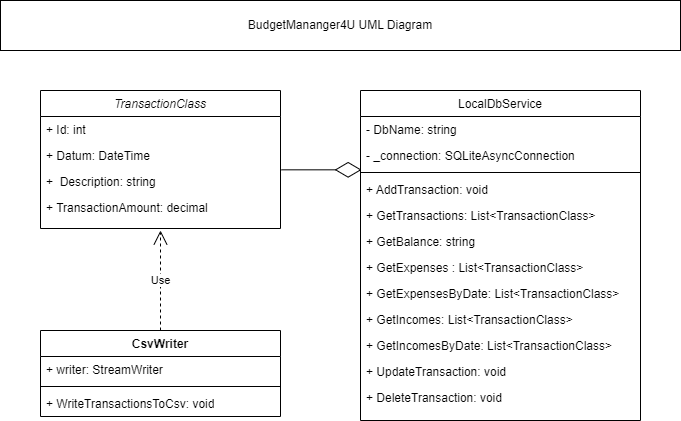

The diagram above was exported from draw.io. Its source (the exported page's mxGraphModel, read from the mxfile embedded in the PNG):
<mxGraphModel dx="794" dy="492" grid="1" gridSize="10" guides="1" tooltips="1" connect="1" arrows="1" fold="1" page="1" pageScale="1" pageWidth="827" pageHeight="1169" math="0" shadow="0">
  <root>
    <mxCell id="WIyWlLk6GJQsqaUBKTNV-0" />
    <mxCell id="WIyWlLk6GJQsqaUBKTNV-1" parent="WIyWlLk6GJQsqaUBKTNV-0" />
    <mxCell id="zkfFHV4jXpPFQw0GAbJ--0" value="TransactionClass" style="swimlane;fontStyle=2;align=center;verticalAlign=top;childLayout=stackLayout;horizontal=1;startSize=26;horizontalStack=0;resizeParent=1;resizeLast=0;collapsible=1;marginBottom=0;rounded=0;shadow=0;strokeWidth=1;" parent="WIyWlLk6GJQsqaUBKTNV-1" vertex="1">
      <mxGeometry x="160" y="120" width="240" height="138" as="geometry">
        <mxRectangle x="230" y="140" width="160" height="26" as="alternateBounds" />
      </mxGeometry>
    </mxCell>
    <mxCell id="zkfFHV4jXpPFQw0GAbJ--1" value="+ Id: int " style="text;align=left;verticalAlign=top;spacingLeft=4;spacingRight=4;overflow=hidden;rotatable=0;points=[[0,0.5],[1,0.5]];portConstraint=eastwest;" parent="zkfFHV4jXpPFQw0GAbJ--0" vertex="1">
      <mxGeometry y="26" width="240" height="26" as="geometry" />
    </mxCell>
    <mxCell id="zkfFHV4jXpPFQw0GAbJ--2" value="+ Datum: DateTime " style="text;align=left;verticalAlign=top;spacingLeft=4;spacingRight=4;overflow=hidden;rotatable=0;points=[[0,0.5],[1,0.5]];portConstraint=eastwest;rounded=0;shadow=0;html=0;" parent="zkfFHV4jXpPFQw0GAbJ--0" vertex="1">
      <mxGeometry y="52" width="240" height="26" as="geometry" />
    </mxCell>
    <mxCell id="zkfFHV4jXpPFQw0GAbJ--3" value="+  Description: string" style="text;align=left;verticalAlign=top;spacingLeft=4;spacingRight=4;overflow=hidden;rotatable=0;points=[[0,0.5],[1,0.5]];portConstraint=eastwest;rounded=0;shadow=0;html=0;" parent="zkfFHV4jXpPFQw0GAbJ--0" vertex="1">
      <mxGeometry y="78" width="240" height="26" as="geometry" />
    </mxCell>
    <mxCell id="5oCrDF2mYlwlVBT8BAOm-0" value="+ TransactionAmount: decimal " style="text;align=left;verticalAlign=top;spacingLeft=4;spacingRight=4;overflow=hidden;rotatable=0;points=[[0,0.5],[1,0.5]];portConstraint=eastwest;rounded=0;shadow=0;html=0;" vertex="1" parent="zkfFHV4jXpPFQw0GAbJ--0">
      <mxGeometry y="104" width="240" height="26" as="geometry" />
    </mxCell>
    <mxCell id="zkfFHV4jXpPFQw0GAbJ--17" value="LocalDbService" style="swimlane;fontStyle=0;align=center;verticalAlign=top;childLayout=stackLayout;horizontal=1;startSize=26;horizontalStack=0;resizeParent=1;resizeLast=0;collapsible=1;marginBottom=0;rounded=0;shadow=0;strokeWidth=1;" parent="WIyWlLk6GJQsqaUBKTNV-1" vertex="1">
      <mxGeometry x="480" y="120" width="280" height="330" as="geometry">
        <mxRectangle x="550" y="140" width="160" height="26" as="alternateBounds" />
      </mxGeometry>
    </mxCell>
    <mxCell id="zkfFHV4jXpPFQw0GAbJ--18" value="- DbName: string &#10;" style="text;align=left;verticalAlign=top;spacingLeft=4;spacingRight=4;overflow=hidden;rotatable=0;points=[[0,0.5],[1,0.5]];portConstraint=eastwest;" parent="zkfFHV4jXpPFQw0GAbJ--17" vertex="1">
      <mxGeometry y="26" width="280" height="26" as="geometry" />
    </mxCell>
    <mxCell id="zkfFHV4jXpPFQw0GAbJ--19" value="- _connection: SQLiteAsyncConnection " style="text;align=left;verticalAlign=top;spacingLeft=4;spacingRight=4;overflow=hidden;rotatable=0;points=[[0,0.5],[1,0.5]];portConstraint=eastwest;rounded=0;shadow=0;html=0;" parent="zkfFHV4jXpPFQw0GAbJ--17" vertex="1">
      <mxGeometry y="52" width="280" height="26" as="geometry" />
    </mxCell>
    <mxCell id="zkfFHV4jXpPFQw0GAbJ--23" value="" style="line;html=1;strokeWidth=1;align=left;verticalAlign=middle;spacingTop=-1;spacingLeft=3;spacingRight=3;rotatable=0;labelPosition=right;points=[];portConstraint=eastwest;" parent="zkfFHV4jXpPFQw0GAbJ--17" vertex="1">
      <mxGeometry y="78" width="280" height="8" as="geometry" />
    </mxCell>
    <mxCell id="5oCrDF2mYlwlVBT8BAOm-8" value="+ AddTransaction: void" style="text;align=left;verticalAlign=top;spacingLeft=4;spacingRight=4;overflow=hidden;rotatable=0;points=[[0,0.5],[1,0.5]];portConstraint=eastwest;" vertex="1" parent="zkfFHV4jXpPFQw0GAbJ--17">
      <mxGeometry y="86" width="280" height="26" as="geometry" />
    </mxCell>
    <mxCell id="zkfFHV4jXpPFQw0GAbJ--24" value="+ GetTransactions: List&lt;TransactionClass&gt;" style="text;align=left;verticalAlign=top;spacingLeft=4;spacingRight=4;overflow=hidden;rotatable=0;points=[[0,0.5],[1,0.5]];portConstraint=eastwest;" parent="zkfFHV4jXpPFQw0GAbJ--17" vertex="1">
      <mxGeometry y="112" width="280" height="26" as="geometry" />
    </mxCell>
    <mxCell id="zkfFHV4jXpPFQw0GAbJ--25" value="+ GetBalance: string" style="text;align=left;verticalAlign=top;spacingLeft=4;spacingRight=4;overflow=hidden;rotatable=0;points=[[0,0.5],[1,0.5]];portConstraint=eastwest;" parent="zkfFHV4jXpPFQw0GAbJ--17" vertex="1">
      <mxGeometry y="138" width="280" height="26" as="geometry" />
    </mxCell>
    <mxCell id="5oCrDF2mYlwlVBT8BAOm-3" value="+ GetExpenses : List&lt;TransactionClass&gt;" style="text;align=left;verticalAlign=top;spacingLeft=4;spacingRight=4;overflow=hidden;rotatable=0;points=[[0,0.5],[1,0.5]];portConstraint=eastwest;" vertex="1" parent="zkfFHV4jXpPFQw0GAbJ--17">
      <mxGeometry y="164" width="280" height="26" as="geometry" />
    </mxCell>
    <mxCell id="5oCrDF2mYlwlVBT8BAOm-5" value="+ GetExpensesByDate: List&lt;TransactionClass&gt;" style="text;align=left;verticalAlign=top;spacingLeft=4;spacingRight=4;overflow=hidden;rotatable=0;points=[[0,0.5],[1,0.5]];portConstraint=eastwest;" vertex="1" parent="zkfFHV4jXpPFQw0GAbJ--17">
      <mxGeometry y="190" width="280" height="26" as="geometry" />
    </mxCell>
    <mxCell id="5oCrDF2mYlwlVBT8BAOm-9" value="+ GetIncomes: List&lt;TransactionClass&gt;" style="text;align=left;verticalAlign=top;spacingLeft=4;spacingRight=4;overflow=hidden;rotatable=0;points=[[0,0.5],[1,0.5]];portConstraint=eastwest;" vertex="1" parent="zkfFHV4jXpPFQw0GAbJ--17">
      <mxGeometry y="216" width="280" height="26" as="geometry" />
    </mxCell>
    <mxCell id="5oCrDF2mYlwlVBT8BAOm-4" value="+ GetIncomesByDate: List&lt;TransactionClass&gt;" style="text;align=left;verticalAlign=top;spacingLeft=4;spacingRight=4;overflow=hidden;rotatable=0;points=[[0,0.5],[1,0.5]];portConstraint=eastwest;" vertex="1" parent="zkfFHV4jXpPFQw0GAbJ--17">
      <mxGeometry y="242" width="280" height="26" as="geometry" />
    </mxCell>
    <mxCell id="5oCrDF2mYlwlVBT8BAOm-6" value="+ UpdateTransaction: void" style="text;align=left;verticalAlign=top;spacingLeft=4;spacingRight=4;overflow=hidden;rotatable=0;points=[[0,0.5],[1,0.5]];portConstraint=eastwest;" vertex="1" parent="zkfFHV4jXpPFQw0GAbJ--17">
      <mxGeometry y="268" width="280" height="26" as="geometry" />
    </mxCell>
    <mxCell id="5oCrDF2mYlwlVBT8BAOm-7" value="+ DeleteTransaction: void" style="text;align=left;verticalAlign=top;spacingLeft=4;spacingRight=4;overflow=hidden;rotatable=0;points=[[0,0.5],[1,0.5]];portConstraint=eastwest;" vertex="1" parent="zkfFHV4jXpPFQw0GAbJ--17">
      <mxGeometry y="294" width="280" height="26" as="geometry" />
    </mxCell>
    <mxCell id="5oCrDF2mYlwlVBT8BAOm-1" value="" style="endArrow=diamondThin;endFill=0;endSize=24;html=1;rounded=0;exitX=1.004;exitY=0.051;exitDx=0;exitDy=0;exitPerimeter=0;entryX=0.004;entryY=1.051;entryDx=0;entryDy=0;entryPerimeter=0;" edge="1" parent="WIyWlLk6GJQsqaUBKTNV-1" source="zkfFHV4jXpPFQw0GAbJ--3" target="zkfFHV4jXpPFQw0GAbJ--19">
      <mxGeometry width="160" relative="1" as="geometry">
        <mxPoint x="330" y="260" as="sourcePoint" />
        <mxPoint x="490" y="260" as="targetPoint" />
      </mxGeometry>
    </mxCell>
    <mxCell id="5oCrDF2mYlwlVBT8BAOm-14" value="Use" style="endArrow=open;endSize=12;dashed=1;html=1;rounded=0;exitX=0.5;exitY=0;exitDx=0;exitDy=0;" edge="1" parent="WIyWlLk6GJQsqaUBKTNV-1">
      <mxGeometry width="160" relative="1" as="geometry">
        <mxPoint x="280" y="360" as="sourcePoint" />
        <mxPoint x="280" y="260" as="targetPoint" />
      </mxGeometry>
    </mxCell>
    <mxCell id="5oCrDF2mYlwlVBT8BAOm-16" value="CsvWriter" style="swimlane;fontStyle=1;align=center;verticalAlign=top;childLayout=stackLayout;horizontal=1;startSize=26;horizontalStack=0;resizeParent=1;resizeParentMax=0;resizeLast=0;collapsible=1;marginBottom=0;whiteSpace=wrap;html=1;" vertex="1" parent="WIyWlLk6GJQsqaUBKTNV-1">
      <mxGeometry x="160" y="360" width="240" height="86" as="geometry" />
    </mxCell>
    <mxCell id="5oCrDF2mYlwlVBT8BAOm-17" value="+ writer: StreamWriter&amp;nbsp;" style="text;strokeColor=none;fillColor=none;align=left;verticalAlign=top;spacingLeft=4;spacingRight=4;overflow=hidden;rotatable=0;points=[[0,0.5],[1,0.5]];portConstraint=eastwest;whiteSpace=wrap;html=1;" vertex="1" parent="5oCrDF2mYlwlVBT8BAOm-16">
      <mxGeometry y="26" width="240" height="26" as="geometry" />
    </mxCell>
    <mxCell id="5oCrDF2mYlwlVBT8BAOm-18" value="" style="line;strokeWidth=1;fillColor=none;align=left;verticalAlign=middle;spacingTop=-1;spacingLeft=3;spacingRight=3;rotatable=0;labelPosition=right;points=[];portConstraint=eastwest;strokeColor=inherit;" vertex="1" parent="5oCrDF2mYlwlVBT8BAOm-16">
      <mxGeometry y="52" width="240" height="8" as="geometry" />
    </mxCell>
    <mxCell id="5oCrDF2mYlwlVBT8BAOm-19" value="+ WriteTransactionsToCsv: void" style="text;strokeColor=none;fillColor=none;align=left;verticalAlign=top;spacingLeft=4;spacingRight=4;overflow=hidden;rotatable=0;points=[[0,0.5],[1,0.5]];portConstraint=eastwest;whiteSpace=wrap;html=1;" vertex="1" parent="5oCrDF2mYlwlVBT8BAOm-16">
      <mxGeometry y="60" width="240" height="26" as="geometry" />
    </mxCell>
    <mxCell id="5oCrDF2mYlwlVBT8BAOm-20" value="BudgetMananger4U UML Diagram" style="html=1;whiteSpace=wrap;" vertex="1" parent="WIyWlLk6GJQsqaUBKTNV-1">
      <mxGeometry x="120" y="30" width="680" height="50" as="geometry" />
    </mxCell>
  </root>
</mxGraphModel>